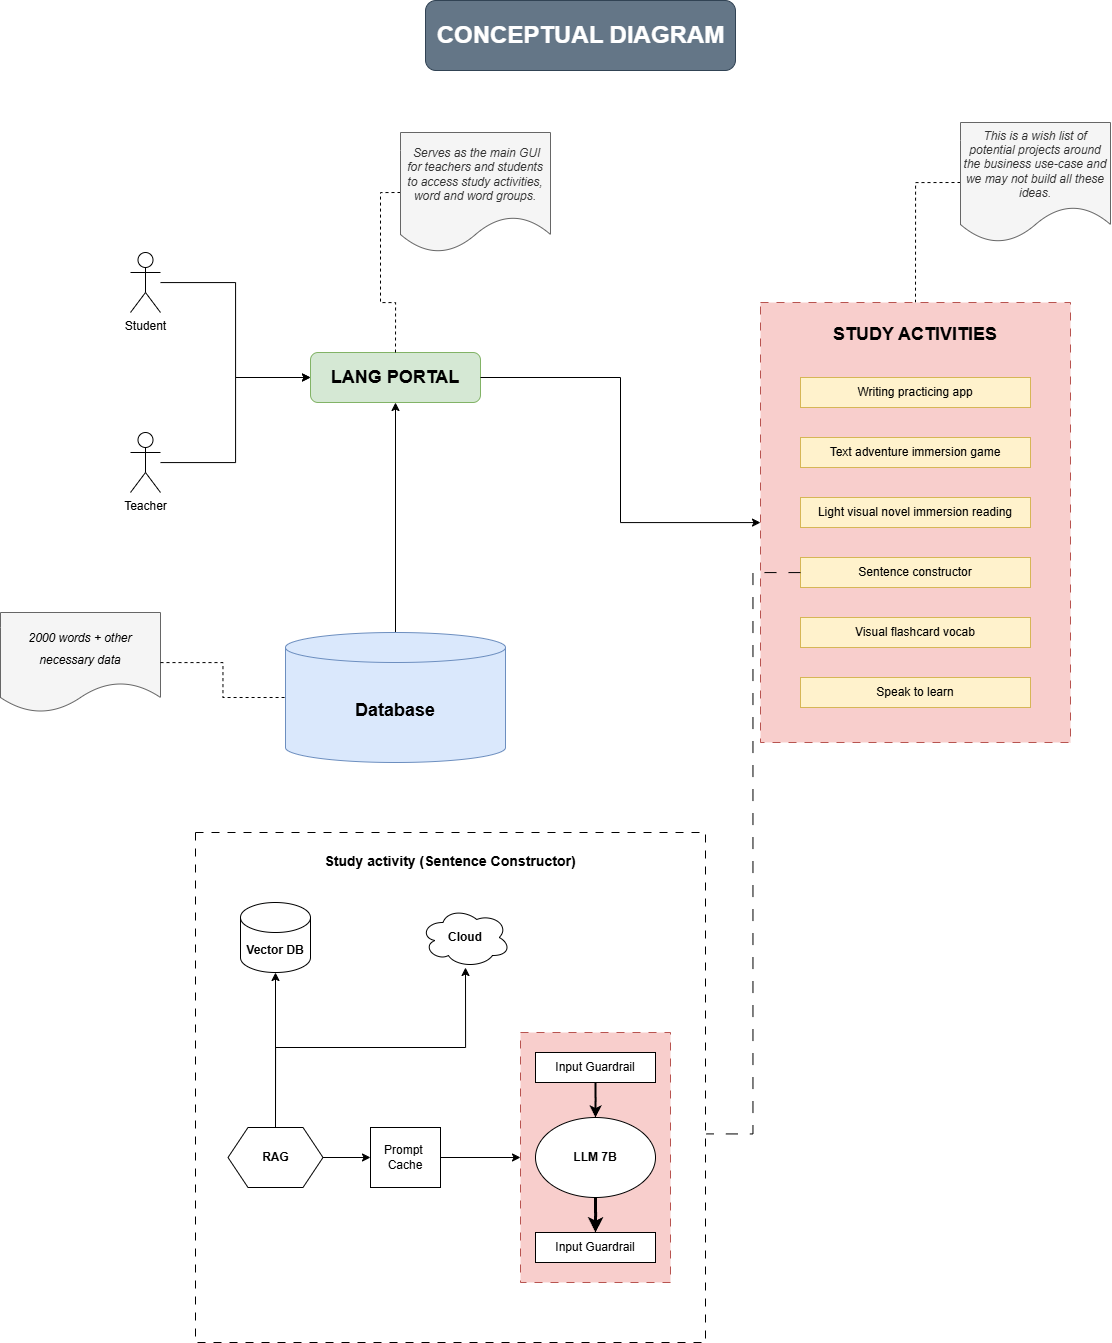

The diagram above was exported from draw.io. Its source (the exported page's mxGraphModel, read from the mxfile embedded in the PNG):
<mxGraphModel dx="2606" dy="1545" grid="1" gridSize="10" guides="1" tooltips="1" connect="1" arrows="1" fold="1" page="0" pageScale="1" pageWidth="850" pageHeight="1100" math="0" shadow="0">
  <root>
    <mxCell id="0" />
    <mxCell id="1" parent="0" />
    <mxCell id="E5nR4soo-5p5MUk0N5g0-1" value="&lt;h2&gt;LANG PORTAL&lt;/h2&gt;" style="rounded=1;whiteSpace=wrap;html=1;fillColor=#d5e8d4;strokeColor=#82b366;" vertex="1" parent="1">
      <mxGeometry x="50" y="270" width="170" height="50" as="geometry" />
    </mxCell>
    <mxCell id="E5nR4soo-5p5MUk0N5g0-11" style="edgeStyle=orthogonalEdgeStyle;rounded=0;orthogonalLoop=1;jettySize=auto;html=1;exitX=0;exitY=0.5;exitDx=0;exitDy=0;endArrow=none;startFill=0;dashed=1;entryX=0.5;entryY=0;entryDx=0;entryDy=0;" edge="1" parent="1" source="E5nR4soo-5p5MUk0N5g0-9" target="E5nR4soo-5p5MUk0N5g0-2">
      <mxGeometry relative="1" as="geometry">
        <mxPoint x="630" y="270" as="targetPoint" />
      </mxGeometry>
    </mxCell>
    <mxCell id="E5nR4soo-5p5MUk0N5g0-9" value="&lt;i&gt;This is a wish list of potential projects around the business use-case and we may not build all these ideas.&lt;/i&gt;" style="shape=document;whiteSpace=wrap;html=1;boundedLbl=1;fillColor=#f5f5f5;fontColor=#333333;strokeColor=#666666;" vertex="1" parent="1">
      <mxGeometry x="700" y="40" width="150" height="120" as="geometry" />
    </mxCell>
    <mxCell id="E5nR4soo-5p5MUk0N5g0-12" style="edgeStyle=orthogonalEdgeStyle;rounded=0;orthogonalLoop=1;jettySize=auto;html=1;exitX=0;exitY=0.5;exitDx=0;exitDy=0;endArrow=none;startFill=0;dashed=1;entryX=0.5;entryY=0;entryDx=0;entryDy=0;" edge="1" parent="1" source="E5nR4soo-5p5MUk0N5g0-13" target="E5nR4soo-5p5MUk0N5g0-1">
      <mxGeometry relative="1" as="geometry">
        <mxPoint x="110" y="140" as="targetPoint" />
      </mxGeometry>
    </mxCell>
    <mxCell id="E5nR4soo-5p5MUk0N5g0-13" value="&lt;i&gt;&amp;nbsp;Serves as the main GUI for teachers and students to access study activities, word and word groups.&lt;/i&gt;" style="shape=document;whiteSpace=wrap;html=1;boundedLbl=1;fillColor=#f5f5f5;fontColor=#333333;strokeColor=#666666;" vertex="1" parent="1">
      <mxGeometry x="140" y="50" width="150" height="120" as="geometry" />
    </mxCell>
    <mxCell id="E5nR4soo-5p5MUk0N5g0-24" style="edgeStyle=orthogonalEdgeStyle;rounded=0;orthogonalLoop=1;jettySize=auto;html=1;entryX=0.5;entryY=1;entryDx=0;entryDy=0;" edge="1" parent="1" source="E5nR4soo-5p5MUk0N5g0-14" target="E5nR4soo-5p5MUk0N5g0-1">
      <mxGeometry relative="1" as="geometry" />
    </mxCell>
    <mxCell id="E5nR4soo-5p5MUk0N5g0-14" value="&lt;h2&gt;Database&lt;/h2&gt;" style="shape=cylinder3;whiteSpace=wrap;html=1;boundedLbl=1;backgroundOutline=1;size=15;fillColor=#dae8fc;strokeColor=#6c8ebf;" vertex="1" parent="1">
      <mxGeometry x="25" y="550" width="220" height="130" as="geometry" />
    </mxCell>
    <mxCell id="E5nR4soo-5p5MUk0N5g0-21" style="edgeStyle=orthogonalEdgeStyle;rounded=0;orthogonalLoop=1;jettySize=auto;html=1;entryX=0;entryY=0.5;entryDx=0;entryDy=0;" edge="1" parent="1" source="E5nR4soo-5p5MUk0N5g0-16" target="E5nR4soo-5p5MUk0N5g0-1">
      <mxGeometry relative="1" as="geometry" />
    </mxCell>
    <mxCell id="E5nR4soo-5p5MUk0N5g0-16" value="Student&lt;div&gt;&lt;br&gt;&lt;/div&gt;" style="shape=umlActor;verticalLabelPosition=bottom;verticalAlign=top;html=1;outlineConnect=0;" vertex="1" parent="1">
      <mxGeometry x="-130" y="170" width="30" height="60" as="geometry" />
    </mxCell>
    <mxCell id="E5nR4soo-5p5MUk0N5g0-22" style="edgeStyle=orthogonalEdgeStyle;rounded=0;orthogonalLoop=1;jettySize=auto;html=1;entryX=0;entryY=0.5;entryDx=0;entryDy=0;" edge="1" parent="1" source="E5nR4soo-5p5MUk0N5g0-17" target="E5nR4soo-5p5MUk0N5g0-1">
      <mxGeometry relative="1" as="geometry" />
    </mxCell>
    <mxCell id="E5nR4soo-5p5MUk0N5g0-17" value="&lt;div&gt;Teacher&lt;/div&gt;" style="shape=umlActor;verticalLabelPosition=bottom;verticalAlign=top;html=1;outlineConnect=0;" vertex="1" parent="1">
      <mxGeometry x="-130" y="350" width="30" height="60" as="geometry" />
    </mxCell>
    <mxCell id="E5nR4soo-5p5MUk0N5g0-23" style="edgeStyle=orthogonalEdgeStyle;rounded=0;orthogonalLoop=1;jettySize=auto;html=1;exitX=1;exitY=0.5;exitDx=0;exitDy=0;" edge="1" parent="1" source="E5nR4soo-5p5MUk0N5g0-1" target="E5nR4soo-5p5MUk0N5g0-2">
      <mxGeometry relative="1" as="geometry">
        <mxPoint x="480" y="430" as="targetPoint" />
      </mxGeometry>
    </mxCell>
    <mxCell id="E5nR4soo-5p5MUk0N5g0-25" value="" style="group" vertex="1" connectable="0" parent="1">
      <mxGeometry x="500" y="220" width="310" height="440" as="geometry" />
    </mxCell>
    <mxCell id="E5nR4soo-5p5MUk0N5g0-2" value="&lt;h2&gt;STUDY ACTIVITIES&lt;/h2&gt;" style="rounded=0;whiteSpace=wrap;html=1;dashed=1;dashPattern=8 8;verticalAlign=top;fillColor=#f8cecc;strokeColor=#b85450;" vertex="1" parent="E5nR4soo-5p5MUk0N5g0-25">
      <mxGeometry width="310" height="440" as="geometry" />
    </mxCell>
    <mxCell id="E5nR4soo-5p5MUk0N5g0-3" value="Writing practicing app" style="rounded=0;whiteSpace=wrap;html=1;fillColor=#fff2cc;strokeColor=#d6b656;" vertex="1" parent="E5nR4soo-5p5MUk0N5g0-25">
      <mxGeometry x="40" y="75" width="230" height="30" as="geometry" />
    </mxCell>
    <mxCell id="E5nR4soo-5p5MUk0N5g0-4" value="Text adventure immersion game" style="rounded=0;whiteSpace=wrap;html=1;fillColor=#fff2cc;strokeColor=#d6b656;" vertex="1" parent="E5nR4soo-5p5MUk0N5g0-25">
      <mxGeometry x="40" y="135" width="230" height="30" as="geometry" />
    </mxCell>
    <mxCell id="E5nR4soo-5p5MUk0N5g0-5" value="Light visual novel immersion reading" style="rounded=0;whiteSpace=wrap;html=1;fillColor=#fff2cc;strokeColor=#d6b656;" vertex="1" parent="E5nR4soo-5p5MUk0N5g0-25">
      <mxGeometry x="40" y="195" width="230" height="30" as="geometry" />
    </mxCell>
    <mxCell id="E5nR4soo-5p5MUk0N5g0-6" value="Sentence constructor" style="rounded=0;whiteSpace=wrap;html=1;fillColor=#fff2cc;strokeColor=#d6b656;" vertex="1" parent="E5nR4soo-5p5MUk0N5g0-25">
      <mxGeometry x="40" y="255" width="230" height="30" as="geometry" />
    </mxCell>
    <mxCell id="E5nR4soo-5p5MUk0N5g0-7" value="Visual flashcard vocab" style="rounded=0;whiteSpace=wrap;html=1;fillColor=#fff2cc;strokeColor=#d6b656;" vertex="1" parent="E5nR4soo-5p5MUk0N5g0-25">
      <mxGeometry x="40" y="315" width="230" height="30" as="geometry" />
    </mxCell>
    <mxCell id="E5nR4soo-5p5MUk0N5g0-8" value="Speak to learn" style="rounded=0;whiteSpace=wrap;html=1;fillColor=#fff2cc;strokeColor=#d6b656;" vertex="1" parent="E5nR4soo-5p5MUk0N5g0-25">
      <mxGeometry x="40" y="375" width="230" height="30" as="geometry" />
    </mxCell>
    <mxCell id="E5nR4soo-5p5MUk0N5g0-26" value="&lt;h3&gt;Study activity (Sentence Constructor)&lt;/h3&gt;" style="whiteSpace=wrap;html=1;aspect=fixed;dashed=1;dashPattern=8 8;verticalAlign=top;" vertex="1" parent="1">
      <mxGeometry x="-65" y="750" width="510" height="510" as="geometry" />
    </mxCell>
    <mxCell id="E5nR4soo-5p5MUk0N5g0-27" style="edgeStyle=orthogonalEdgeStyle;rounded=0;orthogonalLoop=1;jettySize=auto;html=1;endArrow=none;startFill=0;dashed=1;dashPattern=12 12;entryX=1.002;entryY=0.591;entryDx=0;entryDy=0;entryPerimeter=0;" edge="1" parent="1" source="E5nR4soo-5p5MUk0N5g0-6" target="E5nR4soo-5p5MUk0N5g0-26">
      <mxGeometry relative="1" as="geometry">
        <mxPoint x="440" y="1010" as="targetPoint" />
      </mxGeometry>
    </mxCell>
    <mxCell id="E5nR4soo-5p5MUk0N5g0-28" value="&lt;h4&gt;Vector DB&lt;/h4&gt;" style="shape=cylinder3;whiteSpace=wrap;html=1;boundedLbl=1;backgroundOutline=1;size=15;" vertex="1" parent="1">
      <mxGeometry x="-20" y="820" width="70" height="70" as="geometry" />
    </mxCell>
    <mxCell id="E5nR4soo-5p5MUk0N5g0-29" value="&lt;h4&gt;Cloud&lt;/h4&gt;" style="ellipse;shape=cloud;whiteSpace=wrap;html=1;" vertex="1" parent="1">
      <mxGeometry x="160" y="825" width="90" height="60" as="geometry" />
    </mxCell>
    <mxCell id="E5nR4soo-5p5MUk0N5g0-32" style="edgeStyle=orthogonalEdgeStyle;rounded=0;orthogonalLoop=1;jettySize=auto;html=1;" edge="1" parent="1" source="E5nR4soo-5p5MUk0N5g0-15" target="E5nR4soo-5p5MUk0N5g0-28">
      <mxGeometry relative="1" as="geometry" />
    </mxCell>
    <mxCell id="E5nR4soo-5p5MUk0N5g0-35" style="edgeStyle=orthogonalEdgeStyle;rounded=0;orthogonalLoop=1;jettySize=auto;html=1;exitX=0.5;exitY=0;exitDx=0;exitDy=0;" edge="1" parent="1" source="E5nR4soo-5p5MUk0N5g0-15" target="E5nR4soo-5p5MUk0N5g0-29">
      <mxGeometry relative="1" as="geometry">
        <mxPoint x="28" y="980" as="sourcePoint" />
      </mxGeometry>
    </mxCell>
    <mxCell id="E5nR4soo-5p5MUk0N5g0-38" style="edgeStyle=orthogonalEdgeStyle;rounded=0;orthogonalLoop=1;jettySize=auto;html=1;exitX=1;exitY=0.5;exitDx=0;exitDy=0;entryX=0;entryY=0.5;entryDx=0;entryDy=0;" edge="1" parent="1" source="E5nR4soo-5p5MUk0N5g0-15" target="E5nR4soo-5p5MUk0N5g0-37">
      <mxGeometry relative="1" as="geometry" />
    </mxCell>
    <mxCell id="E5nR4soo-5p5MUk0N5g0-15" value="&lt;h4&gt;RAG&lt;/h4&gt;" style="shape=hexagon;perimeter=hexagonPerimeter2;whiteSpace=wrap;html=1;fixedSize=1;" vertex="1" parent="1">
      <mxGeometry x="-32.5" y="1045" width="95" height="60" as="geometry" />
    </mxCell>
    <mxCell id="E5nR4soo-5p5MUk0N5g0-57" style="edgeStyle=orthogonalEdgeStyle;rounded=0;orthogonalLoop=1;jettySize=auto;html=1;entryX=0;entryY=0.5;entryDx=0;entryDy=0;" edge="1" parent="1" source="E5nR4soo-5p5MUk0N5g0-37" target="E5nR4soo-5p5MUk0N5g0-44">
      <mxGeometry relative="1" as="geometry" />
    </mxCell>
    <mxCell id="E5nR4soo-5p5MUk0N5g0-37" value="Prompt&amp;nbsp;&lt;div&gt;Cache&lt;/div&gt;" style="rounded=0;whiteSpace=wrap;html=1;" vertex="1" parent="1">
      <mxGeometry x="110" y="1045" width="70" height="60" as="geometry" />
    </mxCell>
    <mxCell id="E5nR4soo-5p5MUk0N5g0-55" value="" style="group" vertex="1" connectable="0" parent="1">
      <mxGeometry x="260" y="950" width="150" height="250" as="geometry" />
    </mxCell>
    <mxCell id="E5nR4soo-5p5MUk0N5g0-44" value="" style="rounded=0;whiteSpace=wrap;html=1;fillColor=#f8cecc;strokeColor=#b85450;fillStyle=auto;dashed=1;dashPattern=8 8;" vertex="1" parent="E5nR4soo-5p5MUk0N5g0-55">
      <mxGeometry width="150" height="250" as="geometry" />
    </mxCell>
    <mxCell id="E5nR4soo-5p5MUk0N5g0-45" value="Input Guardrail" style="rounded=0;whiteSpace=wrap;html=1;" vertex="1" parent="E5nR4soo-5p5MUk0N5g0-55">
      <mxGeometry x="15" y="20" width="120" height="30" as="geometry" />
    </mxCell>
    <mxCell id="E5nR4soo-5p5MUk0N5g0-46" value="&lt;h4&gt;LLM 7B&lt;/h4&gt;" style="ellipse;whiteSpace=wrap;html=1;" vertex="1" parent="E5nR4soo-5p5MUk0N5g0-55">
      <mxGeometry x="15" y="85" width="120" height="80" as="geometry" />
    </mxCell>
    <mxCell id="E5nR4soo-5p5MUk0N5g0-47" value="Input Guardrail" style="rounded=0;whiteSpace=wrap;html=1;" vertex="1" parent="E5nR4soo-5p5MUk0N5g0-55">
      <mxGeometry x="15" y="200" width="120" height="30" as="geometry" />
    </mxCell>
    <mxCell id="E5nR4soo-5p5MUk0N5g0-50" style="edgeStyle=orthogonalEdgeStyle;rounded=0;orthogonalLoop=1;jettySize=auto;html=1;exitX=0.5;exitY=1;exitDx=0;exitDy=0;strokeWidth=2;" edge="1" parent="E5nR4soo-5p5MUk0N5g0-55" source="E5nR4soo-5p5MUk0N5g0-45" target="E5nR4soo-5p5MUk0N5g0-46">
      <mxGeometry relative="1" as="geometry" />
    </mxCell>
    <mxCell id="E5nR4soo-5p5MUk0N5g0-51" style="edgeStyle=orthogonalEdgeStyle;rounded=0;orthogonalLoop=1;jettySize=auto;html=1;entryX=0.5;entryY=0;entryDx=0;entryDy=0;strokeWidth=3;" edge="1" parent="E5nR4soo-5p5MUk0N5g0-55" source="E5nR4soo-5p5MUk0N5g0-46" target="E5nR4soo-5p5MUk0N5g0-47">
      <mxGeometry relative="1" as="geometry" />
    </mxCell>
    <mxCell id="E5nR4soo-5p5MUk0N5g0-59" value="&lt;h2&gt;&lt;span style=&quot;background-color: transparent; color: light-dark(rgb(0, 0, 0), rgb(255, 255, 255)); font-size: 12px; font-weight: normal;&quot;&gt;&lt;i&gt;2000 words + other necessary data&lt;/i&gt;&lt;/span&gt;&lt;/h2&gt;" style="shape=document;whiteSpace=wrap;html=1;boundedLbl=1;fillColor=#f5f5f5;fontColor=#333333;strokeColor=#666666;fontStyle=0" vertex="1" parent="1">
      <mxGeometry x="-260" y="530" width="160" height="100" as="geometry" />
    </mxCell>
    <mxCell id="E5nR4soo-5p5MUk0N5g0-60" style="edgeStyle=orthogonalEdgeStyle;rounded=0;orthogonalLoop=1;jettySize=auto;html=1;entryX=0;entryY=0.5;entryDx=0;entryDy=0;entryPerimeter=0;endArrow=none;startFill=0;dashed=1;" edge="1" parent="1" source="E5nR4soo-5p5MUk0N5g0-59" target="E5nR4soo-5p5MUk0N5g0-14">
      <mxGeometry relative="1" as="geometry" />
    </mxCell>
    <mxCell id="E5nR4soo-5p5MUk0N5g0-61" value="&lt;h1&gt;CONCEPTUAL DIAGRAM&lt;/h1&gt;" style="text;html=1;align=center;verticalAlign=middle;resizable=0;points=[];autosize=1;strokeColor=#314354;rounded=1;fillColor=#647687;fontColor=#ffffff;" vertex="1" parent="1">
      <mxGeometry x="165" y="-82" width="310" height="70" as="geometry" />
    </mxCell>
  </root>
</mxGraphModel>